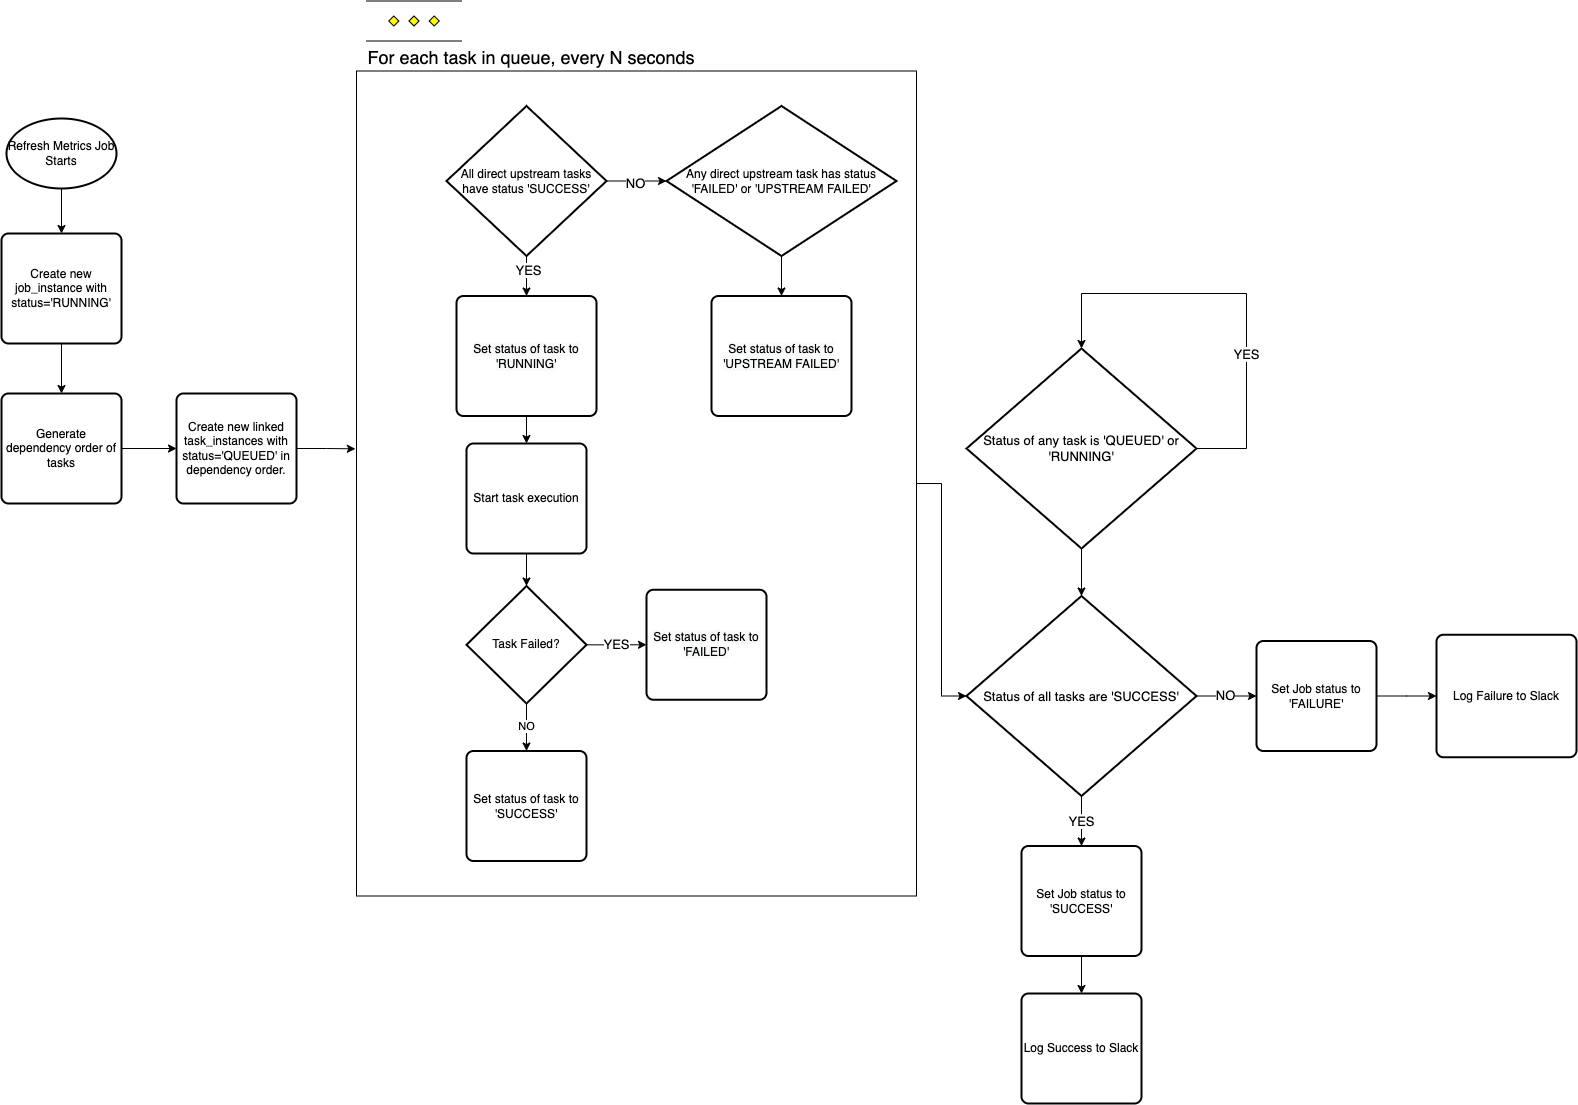

The diagram above was exported from draw.io. Its source (the exported page's mxGraphModel, read from the mxfile embedded in the PNG):
<mxGraphModel dx="1590" dy="818" grid="1" gridSize="10" guides="1" tooltips="1" connect="1" arrows="1" fold="1" page="1" pageScale="1" pageWidth="850" pageHeight="1100" math="0" shadow="0">
  <root>
    <mxCell id="0" />
    <mxCell id="1" parent="0" />
    <mxCell id="zCovL3MNIN31F8LJ8F-t-1" style="edgeStyle=orthogonalEdgeStyle;rounded=0;orthogonalLoop=1;jettySize=auto;html=1;entryX=0;entryY=0.5;entryDx=0;entryDy=0;entryPerimeter=0;fontSize=13;" parent="1" source="cJk6v74ZRGjveaRePCvJ-40" target="rTrOALXvEeVrYRFfKEFR-17" edge="1">
      <mxGeometry relative="1" as="geometry" />
    </mxCell>
    <mxCell id="cJk6v74ZRGjveaRePCvJ-40" value="" style="rounded=0;whiteSpace=wrap;html=1;" parent="1" vertex="1">
      <mxGeometry x="390" y="107.5" width="560" height="825" as="geometry" />
    </mxCell>
    <mxCell id="cJk6v74ZRGjveaRePCvJ-1" style="edgeStyle=orthogonalEdgeStyle;rounded=0;orthogonalLoop=1;jettySize=auto;html=1;entryX=0.5;entryY=0;entryDx=0;entryDy=0;exitX=0.5;exitY=1;exitDx=0;exitDy=0;exitPerimeter=0;" parent="1" source="cJk6v74ZRGjveaRePCvJ-4" target="cJk6v74ZRGjveaRePCvJ-3" edge="1">
      <mxGeometry relative="1" as="geometry">
        <mxPoint x="160" y="190" as="sourcePoint" />
      </mxGeometry>
    </mxCell>
    <mxCell id="cJk6v74ZRGjveaRePCvJ-2" style="edgeStyle=orthogonalEdgeStyle;rounded=0;orthogonalLoop=1;jettySize=auto;html=1;entryX=0.5;entryY=0;entryDx=0;entryDy=0;" parent="1" source="cJk6v74ZRGjveaRePCvJ-3" target="cJk6v74ZRGjveaRePCvJ-13" edge="1">
      <mxGeometry relative="1" as="geometry" />
    </mxCell>
    <mxCell id="cJk6v74ZRGjveaRePCvJ-3" value="Create new job_instance with status='RUNNING'" style="rounded=1;whiteSpace=wrap;html=1;absoluteArcSize=1;arcSize=14;strokeWidth=2;" parent="1" vertex="1">
      <mxGeometry x="35" y="270" width="120" height="110" as="geometry" />
    </mxCell>
    <mxCell id="cJk6v74ZRGjveaRePCvJ-4" value="Refresh Metrics Job Starts" style="strokeWidth=2;html=1;shape=mxgraph.flowchart.start_1;whiteSpace=wrap;" parent="1" vertex="1">
      <mxGeometry x="40" y="155" width="110" height="70" as="geometry" />
    </mxCell>
    <mxCell id="rTrOALXvEeVrYRFfKEFR-2" style="edgeStyle=orthogonalEdgeStyle;rounded=0;orthogonalLoop=1;jettySize=auto;html=1;entryX=-0.002;entryY=0.458;entryDx=0;entryDy=0;entryPerimeter=0;fontSize=18;" parent="1" source="cJk6v74ZRGjveaRePCvJ-6" target="cJk6v74ZRGjveaRePCvJ-40" edge="1">
      <mxGeometry relative="1" as="geometry" />
    </mxCell>
    <mxCell id="cJk6v74ZRGjveaRePCvJ-6" value="Create new linked task_instances with status='QUEUED' in dependency order." style="rounded=1;whiteSpace=wrap;html=1;absoluteArcSize=1;arcSize=14;strokeWidth=2;" parent="1" vertex="1">
      <mxGeometry x="210" y="430" width="120" height="110" as="geometry" />
    </mxCell>
    <mxCell id="cJk6v74ZRGjveaRePCvJ-12" style="edgeStyle=orthogonalEdgeStyle;rounded=0;orthogonalLoop=1;jettySize=auto;html=1;entryX=0;entryY=0.5;entryDx=0;entryDy=0;" parent="1" source="cJk6v74ZRGjveaRePCvJ-13" target="cJk6v74ZRGjveaRePCvJ-6" edge="1">
      <mxGeometry relative="1" as="geometry" />
    </mxCell>
    <mxCell id="cJk6v74ZRGjveaRePCvJ-13" value="Generate dependency order of tasks" style="rounded=1;whiteSpace=wrap;html=1;absoluteArcSize=1;arcSize=14;strokeWidth=2;" parent="1" vertex="1">
      <mxGeometry x="35" y="430" width="120" height="110" as="geometry" />
    </mxCell>
    <mxCell id="cJk6v74ZRGjveaRePCvJ-53" style="edgeStyle=orthogonalEdgeStyle;rounded=0;orthogonalLoop=1;jettySize=auto;html=1;" parent="1" source="cJk6v74ZRGjveaRePCvJ-45" target="cJk6v74ZRGjveaRePCvJ-51" edge="1">
      <mxGeometry relative="1" as="geometry" />
    </mxCell>
    <mxCell id="rTrOALXvEeVrYRFfKEFR-30" value="YES" style="edgeLabel;html=1;align=center;verticalAlign=middle;resizable=0;points=[];fontSize=13;" parent="cJk6v74ZRGjveaRePCvJ-53" connectable="0" vertex="1">
      <mxGeometry x="-0.275" y="1" relative="1" as="geometry">
        <mxPoint y="-1" as="offset" />
      </mxGeometry>
    </mxCell>
    <mxCell id="cJk6v74ZRGjveaRePCvJ-63" style="edgeStyle=orthogonalEdgeStyle;rounded=0;orthogonalLoop=1;jettySize=auto;html=1;entryX=0;entryY=0.5;entryDx=0;entryDy=0;entryPerimeter=0;" parent="1" source="cJk6v74ZRGjveaRePCvJ-45" target="cJk6v74ZRGjveaRePCvJ-62" edge="1">
      <mxGeometry relative="1" as="geometry" />
    </mxCell>
    <mxCell id="rTrOALXvEeVrYRFfKEFR-31" value="NO" style="edgeLabel;html=1;align=center;verticalAlign=middle;resizable=0;points=[];fontSize=13;" parent="cJk6v74ZRGjveaRePCvJ-63" connectable="0" vertex="1">
      <mxGeometry x="-0.0375" y="-2" relative="1" as="geometry">
        <mxPoint as="offset" />
      </mxGeometry>
    </mxCell>
    <mxCell id="cJk6v74ZRGjveaRePCvJ-45" value="All direct upstream tasks have status 'SUCCESS'" style="strokeWidth=2;html=1;shape=mxgraph.flowchart.decision;whiteSpace=wrap;" parent="1" vertex="1">
      <mxGeometry x="480" y="142.5" width="160" height="150" as="geometry" />
    </mxCell>
    <mxCell id="cJk6v74ZRGjveaRePCvJ-54" style="edgeStyle=orthogonalEdgeStyle;rounded=0;orthogonalLoop=1;jettySize=auto;html=1;" parent="1" source="cJk6v74ZRGjveaRePCvJ-51" target="cJk6v74ZRGjveaRePCvJ-52" edge="1">
      <mxGeometry relative="1" as="geometry" />
    </mxCell>
    <mxCell id="cJk6v74ZRGjveaRePCvJ-51" value="&lt;span style=&quot;color: rgb(0, 0, 0); font-family: Helvetica; font-size: 12px; font-style: normal; font-variant-ligatures: normal; font-variant-caps: normal; font-weight: 400; letter-spacing: normal; orphans: 2; text-align: center; text-indent: 0px; text-transform: none; widows: 2; word-spacing: 0px; -webkit-text-stroke-width: 0px; background-color: rgb(248, 249, 250); text-decoration-thickness: initial; text-decoration-style: initial; text-decoration-color: initial; float: none; display: inline !important;&quot;&gt;Set status of task to 'RUNNING'&lt;/span&gt;" style="rounded=1;whiteSpace=wrap;html=1;absoluteArcSize=1;arcSize=14;strokeWidth=2;" parent="1" vertex="1">
      <mxGeometry x="490" y="332.5" width="140" height="120" as="geometry" />
    </mxCell>
    <mxCell id="cJk6v74ZRGjveaRePCvJ-56" style="edgeStyle=orthogonalEdgeStyle;rounded=0;orthogonalLoop=1;jettySize=auto;html=1;" parent="1" source="cJk6v74ZRGjveaRePCvJ-52" target="cJk6v74ZRGjveaRePCvJ-55" edge="1">
      <mxGeometry relative="1" as="geometry" />
    </mxCell>
    <mxCell id="cJk6v74ZRGjveaRePCvJ-52" value="Start task execution" style="rounded=1;whiteSpace=wrap;html=1;absoluteArcSize=1;arcSize=14;strokeWidth=2;" parent="1" vertex="1">
      <mxGeometry x="500" y="480" width="120" height="110" as="geometry" />
    </mxCell>
    <mxCell id="cJk6v74ZRGjveaRePCvJ-60" value="NO" style="edgeStyle=orthogonalEdgeStyle;rounded=0;orthogonalLoop=1;jettySize=auto;html=1;" parent="1" source="cJk6v74ZRGjveaRePCvJ-55" target="cJk6v74ZRGjveaRePCvJ-57" edge="1">
      <mxGeometry relative="1" as="geometry" />
    </mxCell>
    <mxCell id="rTrOALXvEeVrYRFfKEFR-29" value="YES" style="edgeStyle=orthogonalEdgeStyle;rounded=0;orthogonalLoop=1;jettySize=auto;html=1;entryX=0;entryY=0.5;entryDx=0;entryDy=0;fontSize=13;" parent="1" source="cJk6v74ZRGjveaRePCvJ-55" target="cJk6v74ZRGjveaRePCvJ-58" edge="1">
      <mxGeometry relative="1" as="geometry" />
    </mxCell>
    <mxCell id="cJk6v74ZRGjveaRePCvJ-55" value="Task Failed?" style="strokeWidth=2;html=1;shape=mxgraph.flowchart.decision;whiteSpace=wrap;" parent="1" vertex="1">
      <mxGeometry x="500" y="622.5" width="120" height="117.5" as="geometry" />
    </mxCell>
    <mxCell id="cJk6v74ZRGjveaRePCvJ-57" value="Set status of task to 'SUCCESS'" style="rounded=1;whiteSpace=wrap;html=1;absoluteArcSize=1;arcSize=14;strokeWidth=2;" parent="1" vertex="1">
      <mxGeometry x="500" y="787.5" width="120" height="110" as="geometry" />
    </mxCell>
    <mxCell id="cJk6v74ZRGjveaRePCvJ-58" value="&lt;span style=&quot;color: rgb(0, 0, 0); font-family: Helvetica; font-size: 12px; font-style: normal; font-variant-ligatures: normal; font-variant-caps: normal; font-weight: 400; letter-spacing: normal; orphans: 2; text-align: center; text-indent: 0px; text-transform: none; widows: 2; word-spacing: 0px; -webkit-text-stroke-width: 0px; background-color: rgb(248, 249, 250); text-decoration-thickness: initial; text-decoration-style: initial; text-decoration-color: initial; float: none; display: inline !important;&quot;&gt;Set status of task to 'FAILED'&lt;/span&gt;" style="rounded=1;whiteSpace=wrap;html=1;absoluteArcSize=1;arcSize=14;strokeWidth=2;" parent="1" vertex="1">
      <mxGeometry x="680" y="626.25" width="120" height="110" as="geometry" />
    </mxCell>
    <mxCell id="cJk6v74ZRGjveaRePCvJ-65" style="edgeStyle=orthogonalEdgeStyle;rounded=0;orthogonalLoop=1;jettySize=auto;html=1;" parent="1" source="cJk6v74ZRGjveaRePCvJ-62" target="cJk6v74ZRGjveaRePCvJ-64" edge="1">
      <mxGeometry relative="1" as="geometry" />
    </mxCell>
    <mxCell id="cJk6v74ZRGjveaRePCvJ-62" value="Any direct upstream task has status 'FAILED' or 'UPSTREAM FAILED'" style="strokeWidth=2;html=1;shape=mxgraph.flowchart.decision;whiteSpace=wrap;" parent="1" vertex="1">
      <mxGeometry x="700" y="142.5" width="230" height="150" as="geometry" />
    </mxCell>
    <mxCell id="cJk6v74ZRGjveaRePCvJ-64" value="&lt;span style=&quot;color: rgb(0, 0, 0); font-family: Helvetica; font-size: 12px; font-style: normal; font-variant-ligatures: normal; font-variant-caps: normal; font-weight: 400; letter-spacing: normal; orphans: 2; text-align: center; text-indent: 0px; text-transform: none; widows: 2; word-spacing: 0px; -webkit-text-stroke-width: 0px; background-color: rgb(248, 249, 250); text-decoration-thickness: initial; text-decoration-style: initial; text-decoration-color: initial; float: none; display: inline !important;&quot;&gt;Set status of task to 'UPSTREAM FAILED'&lt;/span&gt;" style="rounded=1;whiteSpace=wrap;html=1;absoluteArcSize=1;arcSize=14;strokeWidth=2;" parent="1" vertex="1">
      <mxGeometry x="745" y="332.5" width="140" height="120" as="geometry" />
    </mxCell>
    <mxCell id="cJk6v74ZRGjveaRePCvJ-66" value="For each task in queue, every N seconds" style="text;html=1;strokeColor=none;fillColor=none;align=center;verticalAlign=middle;whiteSpace=wrap;rounded=0;fontSize=18;" parent="1" vertex="1">
      <mxGeometry x="380" y="80" width="370" height="27.5" as="geometry" />
    </mxCell>
    <mxCell id="rTrOALXvEeVrYRFfKEFR-1" value="" style="verticalLabelPosition=bottom;verticalAlign=top;html=1;shape=mxgraph.flowchart.parallel_mode;pointerEvents=1" parent="1" vertex="1">
      <mxGeometry x="400" y="37.5" width="95" height="40" as="geometry" />
    </mxCell>
    <mxCell id="rTrOALXvEeVrYRFfKEFR-18" style="edgeStyle=orthogonalEdgeStyle;rounded=0;orthogonalLoop=1;jettySize=auto;html=1;fontSize=13;" parent="1" source="rTrOALXvEeVrYRFfKEFR-5" target="rTrOALXvEeVrYRFfKEFR-17" edge="1">
      <mxGeometry relative="1" as="geometry" />
    </mxCell>
    <mxCell id="rTrOALXvEeVrYRFfKEFR-5" value="Status of any task is 'QUEUED' or 'RUNNING'" style="strokeWidth=2;html=1;shape=mxgraph.flowchart.decision;whiteSpace=wrap;fontSize=13;" parent="1" vertex="1">
      <mxGeometry x="1000" y="385" width="230" height="200" as="geometry" />
    </mxCell>
    <mxCell id="rTrOALXvEeVrYRFfKEFR-15" value="" style="endArrow=classic;html=1;rounded=0;fontSize=13;exitX=1;exitY=0.5;exitDx=0;exitDy=0;exitPerimeter=0;edgeStyle=orthogonalEdgeStyle;entryX=0.5;entryY=0;entryDx=0;entryDy=0;entryPerimeter=0;" parent="1" source="rTrOALXvEeVrYRFfKEFR-5" target="rTrOALXvEeVrYRFfKEFR-5" edge="1">
      <mxGeometry width="50" height="50" relative="1" as="geometry">
        <mxPoint x="1240" y="450" as="sourcePoint" />
        <mxPoint x="1115" y="330" as="targetPoint" />
        <Array as="points">
          <mxPoint x="1280" y="485" />
          <mxPoint x="1280" y="330" />
          <mxPoint x="1115" y="330" />
        </Array>
      </mxGeometry>
    </mxCell>
    <mxCell id="rTrOALXvEeVrYRFfKEFR-16" value="YES" style="edgeLabel;html=1;align=center;verticalAlign=middle;resizable=0;points=[];fontSize=13;" parent="rTrOALXvEeVrYRFfKEFR-15" connectable="0" vertex="1">
      <mxGeometry x="-0.3212" y="1" relative="1" as="geometry">
        <mxPoint as="offset" />
      </mxGeometry>
    </mxCell>
    <mxCell id="rTrOALXvEeVrYRFfKEFR-21" value="YES" style="edgeStyle=orthogonalEdgeStyle;rounded=0;orthogonalLoop=1;jettySize=auto;html=1;entryX=0.5;entryY=0;entryDx=0;entryDy=0;fontSize=13;" parent="1" source="rTrOALXvEeVrYRFfKEFR-17" target="rTrOALXvEeVrYRFfKEFR-19" edge="1">
      <mxGeometry relative="1" as="geometry" />
    </mxCell>
    <mxCell id="rTrOALXvEeVrYRFfKEFR-25" style="edgeStyle=orthogonalEdgeStyle;rounded=0;orthogonalLoop=1;jettySize=auto;html=1;entryX=0;entryY=0.5;entryDx=0;entryDy=0;fontSize=13;" parent="1" source="rTrOALXvEeVrYRFfKEFR-17" target="rTrOALXvEeVrYRFfKEFR-23" edge="1">
      <mxGeometry relative="1" as="geometry" />
    </mxCell>
    <mxCell id="rTrOALXvEeVrYRFfKEFR-27" value="NO" style="edgeLabel;html=1;align=center;verticalAlign=middle;resizable=0;points=[];fontSize=13;" parent="rTrOALXvEeVrYRFfKEFR-25" connectable="0" vertex="1">
      <mxGeometry x="-0.0792" y="1" relative="1" as="geometry">
        <mxPoint as="offset" />
      </mxGeometry>
    </mxCell>
    <mxCell id="rTrOALXvEeVrYRFfKEFR-17" value="Status of all tasks are 'SUCCESS'" style="strokeWidth=2;html=1;shape=mxgraph.flowchart.decision;whiteSpace=wrap;fontSize=13;" parent="1" vertex="1">
      <mxGeometry x="1000" y="632.5" width="230" height="200" as="geometry" />
    </mxCell>
    <mxCell id="rTrOALXvEeVrYRFfKEFR-22" style="edgeStyle=orthogonalEdgeStyle;rounded=0;orthogonalLoop=1;jettySize=auto;html=1;fontSize=13;" parent="1" source="rTrOALXvEeVrYRFfKEFR-19" target="rTrOALXvEeVrYRFfKEFR-20" edge="1">
      <mxGeometry relative="1" as="geometry" />
    </mxCell>
    <mxCell id="rTrOALXvEeVrYRFfKEFR-19" value="Set Job status to 'SUCCESS'" style="rounded=1;whiteSpace=wrap;html=1;absoluteArcSize=1;arcSize=14;strokeWidth=2;" parent="1" vertex="1">
      <mxGeometry x="1055" y="882.5" width="120" height="110" as="geometry" />
    </mxCell>
    <mxCell id="rTrOALXvEeVrYRFfKEFR-20" value="Log Success to Slack" style="rounded=1;whiteSpace=wrap;html=1;absoluteArcSize=1;arcSize=14;strokeWidth=2;" parent="1" vertex="1">
      <mxGeometry x="1055" y="1030" width="120" height="110" as="geometry" />
    </mxCell>
    <mxCell id="rTrOALXvEeVrYRFfKEFR-26" style="edgeStyle=orthogonalEdgeStyle;rounded=0;orthogonalLoop=1;jettySize=auto;html=1;fontSize=13;" parent="1" source="rTrOALXvEeVrYRFfKEFR-23" target="rTrOALXvEeVrYRFfKEFR-24" edge="1">
      <mxGeometry relative="1" as="geometry" />
    </mxCell>
    <mxCell id="rTrOALXvEeVrYRFfKEFR-23" value="Set Job status to 'FAILURE'" style="rounded=1;whiteSpace=wrap;html=1;absoluteArcSize=1;arcSize=14;strokeWidth=2;" parent="1" vertex="1">
      <mxGeometry x="1290" y="677.5" width="120" height="110" as="geometry" />
    </mxCell>
    <mxCell id="rTrOALXvEeVrYRFfKEFR-24" value="Log Failure to Slack" style="rounded=1;whiteSpace=wrap;html=1;absoluteArcSize=1;arcSize=14;strokeWidth=2;" parent="1" vertex="1">
      <mxGeometry x="1470" y="671.25" width="140" height="122.5" as="geometry" />
    </mxCell>
  </root>
</mxGraphModel>